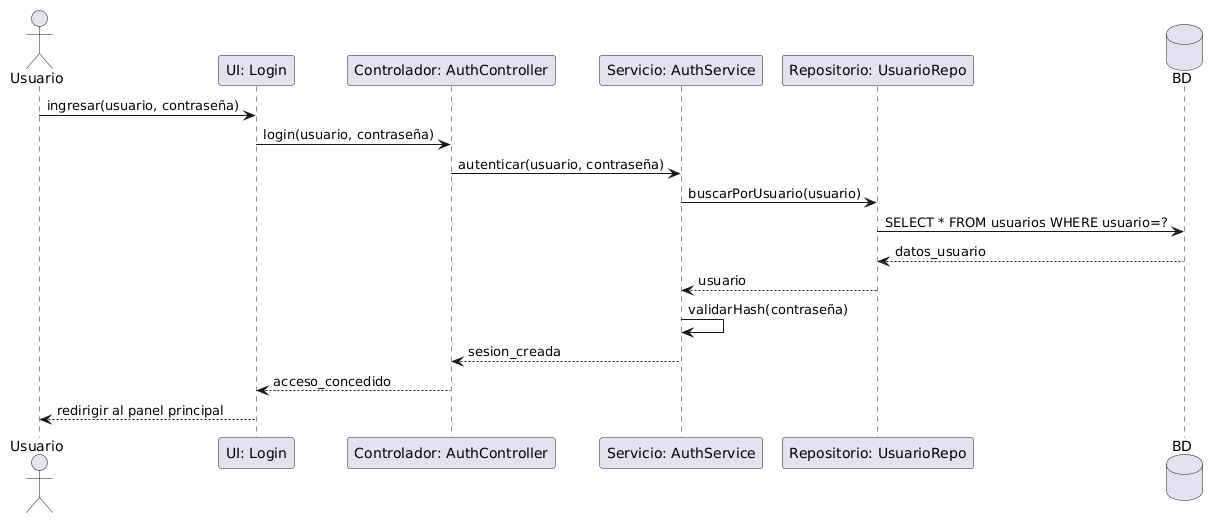

The diagram above was rendered by PlantUML. Its source (embedded in the PNG):
@startuml
actor Usuario
participant "UI: Login" as UI
participant "Controlador: AuthController" as Ctrl
participant "Servicio: AuthService" as Serv
participant "Repositorio: UsuarioRepo" as Repo
database "BD" as BD

Usuario -> UI : ingresar(usuario, contraseña)
UI -> Ctrl : login(usuario, contraseña)
Ctrl -> Serv : autenticar(usuario, contraseña)
Serv -> Repo : buscarPorUsuario(usuario)
Repo -> BD : SELECT * FROM usuarios WHERE usuario=?
BD --> Repo : datos_usuario
Repo --> Serv : usuario
Serv -> Serv : validarHash(contraseña)
Serv --> Ctrl : sesion_creada
Ctrl --> UI : acceso_concedido
UI --> Usuario : redirigir al panel principal
@enduml